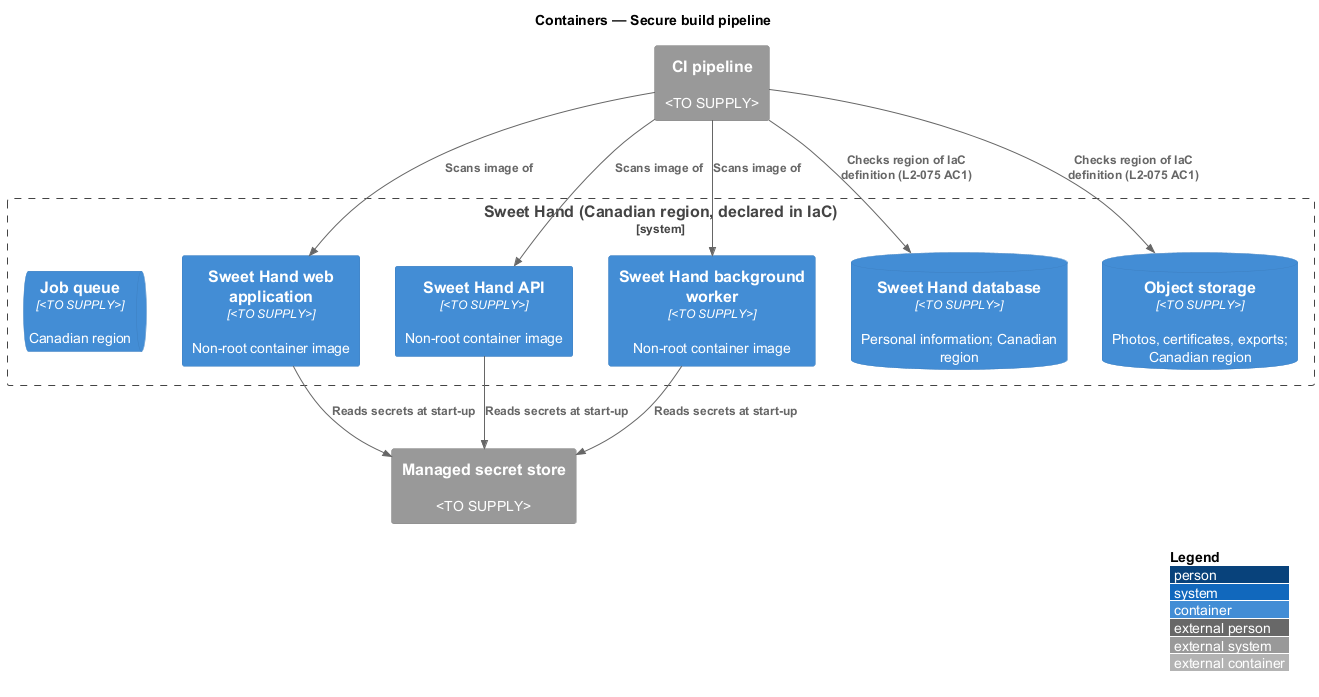

The diagram above was rendered by PlantUML. Its source (embedded in the PNG):
@startuml
!include <C4/C4_Container>
LAYOUT_WITH_LEGEND()
title Containers — Secure build pipeline

System_Ext(ci, "CI pipeline", "<TO SUPPLY>")
System_Ext(secrets, "Managed secret store", "<TO SUPPLY>")
System_Boundary(sweethand, "Sweet Hand (Canadian region, declared in IaC)") {
  Container(web, "Sweet Hand web application", "<TO SUPPLY>", "Non-root container image")
  Container(api, "Sweet Hand API", "<TO SUPPLY>", "Non-root container image")
  Container(worker, "Sweet Hand background worker", "<TO SUPPLY>", "Non-root container image")
  ContainerDb(db, "Sweet Hand database", "<TO SUPPLY>", "Personal information; Canadian region")
  ContainerDb(storage, "Object storage", "<TO SUPPLY>", "Photos, certificates, exports; Canadian region")
  ContainerQueue(queue, "Job queue", "<TO SUPPLY>", "Canadian region")
}

Rel(ci, web, "Scans image of")
Rel(ci, api, "Scans image of")
Rel(ci, worker, "Scans image of")
Rel(ci, db, "Checks region of IaC definition (L2-075 AC1)")
Rel(ci, storage, "Checks region of IaC definition (L2-075 AC1)")
Rel(web, secrets, "Reads secrets at start-up")
Rel(api, secrets, "Reads secrets at start-up")
Rel(worker, secrets, "Reads secrets at start-up")
@enduml